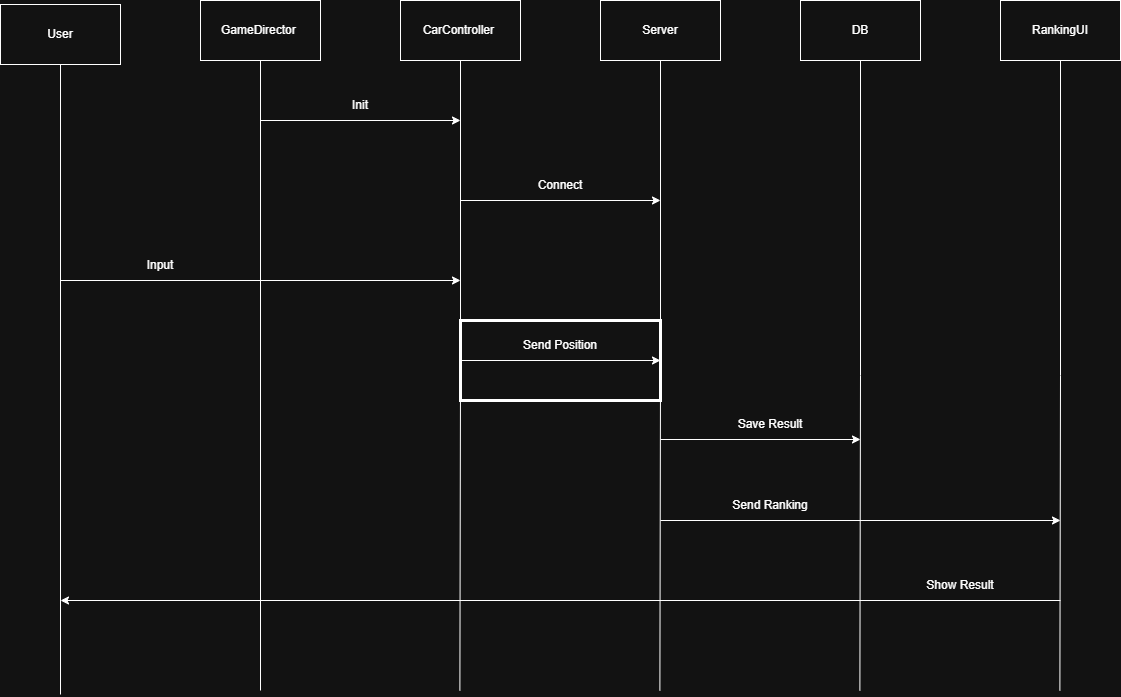

The diagram above was exported from draw.io. Its source (the exported page's mxGraphModel, read from the mxfile embedded in the PNG):
<mxGraphModel dx="2328" dy="854" grid="1" gridSize="10" guides="1" tooltips="1" connect="1" arrows="1" fold="1" page="1" pageScale="1" pageWidth="827" pageHeight="1169" math="0" shadow="0">
  <root>
    <mxCell id="0" />
    <mxCell id="1" parent="0" />
    <mxCell id="c9C3xpQ5uPcGisnDPrsW-6" edge="1" parent="1" source="c9C3xpQ5uPcGisnDPrsW-1" style="edgeStyle=orthogonalEdgeStyle;rounded=0;orthogonalLoop=1;jettySize=auto;html=1;endArrow=none;endFill=0;">
      <mxGeometry relative="1" as="geometry">
        <mxPoint x="140" y="70" as="sourcePoint" />
        <mxPoint x="140" y="850" as="targetPoint" />
      </mxGeometry>
    </mxCell>
    <mxCell id="c9C3xpQ5uPcGisnDPrsW-1" parent="1" style="rounded=0;whiteSpace=wrap;html=1;" value="GameDirector&amp;nbsp;" vertex="1">
      <mxGeometry height="60" width="120" x="80" y="160" as="geometry" />
    </mxCell>
    <mxCell id="c9C3xpQ5uPcGisnDPrsW-2" parent="1" style="rounded=0;whiteSpace=wrap;html=1;" value="CarController&amp;nbsp;" vertex="1">
      <mxGeometry height="60" width="120" x="280" y="160" as="geometry" />
    </mxCell>
    <mxCell id="c9C3xpQ5uPcGisnDPrsW-3" parent="1" style="rounded=0;whiteSpace=wrap;html=1;" value="Server" vertex="1">
      <mxGeometry height="60" width="120" x="480" y="160" as="geometry" />
    </mxCell>
    <mxCell id="c9C3xpQ5uPcGisnDPrsW-4" parent="1" style="rounded=0;whiteSpace=wrap;html=1;" value="DB" vertex="1">
      <mxGeometry height="60" width="120" x="680" y="160" as="geometry" />
    </mxCell>
    <mxCell id="c9C3xpQ5uPcGisnDPrsW-5" parent="1" style="rounded=0;whiteSpace=wrap;html=1;" value="RankingUI" vertex="1">
      <mxGeometry height="60" width="120" x="880" y="160" as="geometry" />
    </mxCell>
    <mxCell id="c9C3xpQ5uPcGisnDPrsW-7" edge="1" parent="1" style="edgeStyle=orthogonalEdgeStyle;rounded=0;orthogonalLoop=1;jettySize=auto;html=1;endArrow=none;endFill=0;">
      <mxGeometry relative="1" as="geometry">
        <mxPoint x="340" y="220" as="sourcePoint" />
        <mxPoint x="339.38" y="850" as="targetPoint" />
      </mxGeometry>
    </mxCell>
    <mxCell id="c9C3xpQ5uPcGisnDPrsW-8" edge="1" parent="1" source="c9C3xpQ5uPcGisnDPrsW-3" style="edgeStyle=orthogonalEdgeStyle;rounded=0;orthogonalLoop=1;jettySize=auto;html=1;endArrow=none;endFill=0;">
      <mxGeometry relative="1" as="geometry">
        <mxPoint x="539" y="230" as="sourcePoint" />
        <mxPoint x="539.38" y="850" as="targetPoint" />
      </mxGeometry>
    </mxCell>
    <mxCell id="c9C3xpQ5uPcGisnDPrsW-9" edge="1" parent="1" source="c9C3xpQ5uPcGisnDPrsW-4" style="edgeStyle=orthogonalEdgeStyle;rounded=0;orthogonalLoop=1;jettySize=auto;html=1;endArrow=none;endFill=0;exitX=0.5;exitY=1;exitDx=0;exitDy=0;">
      <mxGeometry relative="1" as="geometry">
        <mxPoint x="739.38" y="70" as="sourcePoint" />
        <mxPoint x="739.38" y="850" as="targetPoint" />
      </mxGeometry>
    </mxCell>
    <mxCell id="c9C3xpQ5uPcGisnDPrsW-10" edge="1" parent="1" source="c9C3xpQ5uPcGisnDPrsW-5" style="edgeStyle=orthogonalEdgeStyle;rounded=0;orthogonalLoop=1;jettySize=auto;html=1;endArrow=none;endFill=0;">
      <mxGeometry relative="1" as="geometry">
        <mxPoint x="939.38" y="70" as="sourcePoint" />
        <mxPoint x="939.38" y="850" as="targetPoint" />
      </mxGeometry>
    </mxCell>
    <mxCell id="c9C3xpQ5uPcGisnDPrsW-11" edge="1" parent="1" style="endArrow=classic;html=1;rounded=0;" value="">
      <mxGeometry height="50" relative="1" width="50" as="geometry">
        <mxPoint x="140" y="280" as="sourcePoint" />
        <mxPoint x="340" y="280" as="targetPoint" />
      </mxGeometry>
    </mxCell>
    <mxCell id="c9C3xpQ5uPcGisnDPrsW-12" parent="1" style="text;html=1;whiteSpace=wrap;strokeColor=none;fillColor=none;align=center;verticalAlign=middle;rounded=0;" value="Init" vertex="1">
      <mxGeometry height="30" width="60" x="210" y="250" as="geometry" />
    </mxCell>
    <mxCell id="c9C3xpQ5uPcGisnDPrsW-13" edge="1" parent="1" style="endArrow=classic;html=1;rounded=0;" value="">
      <mxGeometry height="50" relative="1" width="50" as="geometry">
        <mxPoint x="340" y="360" as="sourcePoint" />
        <mxPoint x="540" y="360" as="targetPoint" />
      </mxGeometry>
    </mxCell>
    <mxCell id="c9C3xpQ5uPcGisnDPrsW-14" parent="1" style="text;html=1;whiteSpace=wrap;strokeColor=none;fillColor=none;align=center;verticalAlign=middle;rounded=0;" value="Connect" vertex="1">
      <mxGeometry height="30" width="60" x="410" y="330" as="geometry" />
    </mxCell>
    <mxCell id="c9C3xpQ5uPcGisnDPrsW-16" edge="1" parent="1" style="endArrow=classic;html=1;rounded=0;" value="">
      <mxGeometry height="50" relative="1" width="50" as="geometry">
        <mxPoint x="-60" y="440" as="sourcePoint" />
        <mxPoint x="340" y="440" as="targetPoint" />
      </mxGeometry>
    </mxCell>
    <mxCell id="c9C3xpQ5uPcGisnDPrsW-17" parent="1" style="text;html=1;whiteSpace=wrap;strokeColor=none;fillColor=none;align=center;verticalAlign=middle;rounded=0;" value="Input" vertex="1">
      <mxGeometry height="30" width="60" x="10" y="410" as="geometry" />
    </mxCell>
    <mxCell id="c9C3xpQ5uPcGisnDPrsW-18" edge="1" parent="1" source="c9C3xpQ5uPcGisnDPrsW-19" style="edgeStyle=orthogonalEdgeStyle;rounded=0;orthogonalLoop=1;jettySize=auto;html=1;endArrow=none;endFill=0;exitX=0.5;exitY=1;exitDx=0;exitDy=0;">
      <mxGeometry relative="1" as="geometry">
        <mxPoint x="-60" y="74" as="sourcePoint" />
        <mxPoint x="-60" y="854" as="targetPoint" />
      </mxGeometry>
    </mxCell>
    <mxCell id="c9C3xpQ5uPcGisnDPrsW-19" parent="1" style="rounded=0;whiteSpace=wrap;html=1;" value="User" vertex="1">
      <mxGeometry height="60" width="120" x="-120" y="164" as="geometry" />
    </mxCell>
    <mxCell id="c9C3xpQ5uPcGisnDPrsW-20" edge="1" parent="1" style="endArrow=classic;html=1;rounded=0;" value="">
      <mxGeometry height="50" relative="1" width="50" as="geometry">
        <mxPoint x="340" y="520" as="sourcePoint" />
        <mxPoint x="540" y="520" as="targetPoint" />
      </mxGeometry>
    </mxCell>
    <mxCell id="c9C3xpQ5uPcGisnDPrsW-21" parent="1" style="text;html=1;whiteSpace=wrap;strokeColor=none;fillColor=none;align=center;verticalAlign=middle;rounded=0;" value="Send Position" vertex="1">
      <mxGeometry height="30" width="100" x="390" y="490" as="geometry" />
    </mxCell>
    <mxCell id="c9C3xpQ5uPcGisnDPrsW-24" edge="1" parent="1" style="endArrow=classic;html=1;rounded=0;" value="">
      <mxGeometry height="50" relative="1" width="50" as="geometry">
        <mxPoint x="540" y="599" as="sourcePoint" />
        <mxPoint x="740" y="599" as="targetPoint" />
      </mxGeometry>
    </mxCell>
    <mxCell id="c9C3xpQ5uPcGisnDPrsW-25" parent="1" style="text;html=1;whiteSpace=wrap;strokeColor=none;fillColor=none;align=center;verticalAlign=middle;rounded=0;" value="Save Result" vertex="1">
      <mxGeometry height="30" width="80" x="610" y="569" as="geometry" />
    </mxCell>
    <mxCell id="c9C3xpQ5uPcGisnDPrsW-27" edge="1" parent="1" style="endArrow=classic;html=1;rounded=0;" value="">
      <mxGeometry height="50" relative="1" width="50" as="geometry">
        <mxPoint x="540" y="680" as="sourcePoint" />
        <mxPoint x="940" y="680" as="targetPoint" />
      </mxGeometry>
    </mxCell>
    <mxCell id="c9C3xpQ5uPcGisnDPrsW-28" parent="1" style="text;html=1;whiteSpace=wrap;strokeColor=none;fillColor=none;align=center;verticalAlign=middle;rounded=0;" value="Send Ranking" vertex="1">
      <mxGeometry height="30" width="80" x="610" y="650" as="geometry" />
    </mxCell>
    <mxCell id="c9C3xpQ5uPcGisnDPrsW-29" edge="1" parent="1" style="endArrow=classic;html=1;rounded=0;" value="">
      <mxGeometry height="50" relative="1" width="50" as="geometry">
        <mxPoint x="940" y="760" as="sourcePoint" />
        <mxPoint x="-60" y="760" as="targetPoint" />
      </mxGeometry>
    </mxCell>
    <mxCell id="c9C3xpQ5uPcGisnDPrsW-30" parent="1" style="text;html=1;whiteSpace=wrap;strokeColor=none;fillColor=none;align=center;verticalAlign=middle;rounded=0;" value="Show Result" vertex="1">
      <mxGeometry height="30" width="80" x="800" y="730" as="geometry" />
    </mxCell>
    <mxCell id="c9C3xpQ5uPcGisnDPrsW-31" parent="1" style="rounded=0;whiteSpace=wrap;html=1;strokeColor=light-dark(#000000,#FFFFFF);fillColor=light-dark(#FFFFFF,transparent);strokeWidth=3;" value="" vertex="1">
      <mxGeometry height="80" width="200" x="340" y="480" as="geometry" />
    </mxCell>
  </root>
</mxGraphModel>